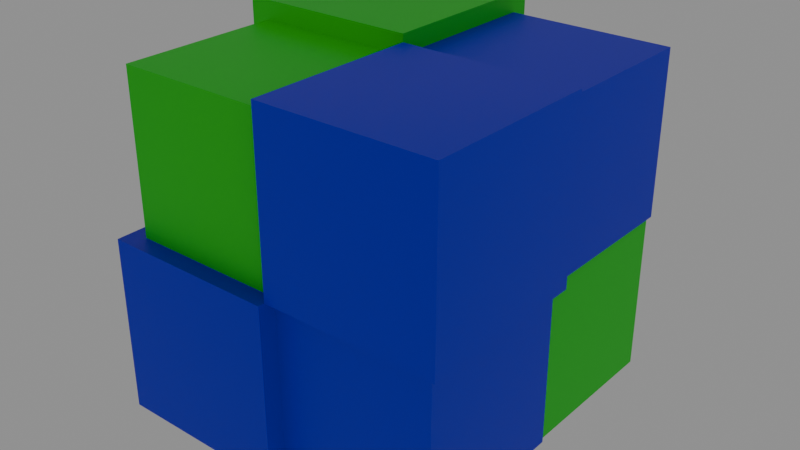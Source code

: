 # Source: MultiCube.blend  (saved by Blender 4.0.36; exported with 4.5.12 LTS)
import bpy
from mathutils import Matrix  # noqa: F401  (used for matrix-valued properties, if any)

bpy.ops.wm.read_factory_settings(use_empty=True)
scene = bpy.context.scene
scene.name = 'Scene'

# ---- collections
col_collection = bpy.data.collections.new('Collection'); scene.collection.children.link(col_collection)

# ---- images (referenced by path relative to the original .blend; pixels are not part of the script)
import os
ASSET_DIR = os.environ.get("B2B_ASSET_DIR", "")  # directory of the original .blend (textures are referenced by path, not embedded)
HERE = os.path.dirname(os.path.abspath(__file__))  # packed textures are extracted next to this script under _unpacked/

def load_image(name, relpath, width, height, colorspace="sRGB"):
    """Load a texture the original file referenced (path relative to the .blend, or extracted next to this script)."""
    p = next((c for c in (os.path.join(HERE, relpath), os.path.join(ASSET_DIR, relpath)) if relpath and os.path.exists(c)), "")
    if p:
        img = bpy.data.images.load(p, check_existing=True)
        img.name = name
    else:  # same state as the original file: an image datablock whose file is absent (Cycles renders it pink)
        img = bpy.data.images.new(name, width, height)
        img.source = "FILE"
        img.filepath = "//" + (relpath or name)
    img.colorspace_settings.name = colorspace
    return img
img_texturemap = load_image('TextureMap', 'TextureMap.png', 1024, 1024, 'sRGB')

# ---- materials (node trees are filled in below, after node groups)
mat_blue = bpy.data.materials.new('Blue')
mat_green = bpy.data.materials.new('Green')
mat_red = bpy.data.materials.new('Red')

# ---- material node trees
mat_blue.use_nodes = True; mat_blue.node_tree.nodes.clear()
_N = mat_blue.node_tree.nodes; _L = mat_blue.node_tree.links
n0 = _N.new('ShaderNodeOutputMaterial'); n0.name = 'Material Output'; n0.location = (300, 300)
n1 = _N.new('ShaderNodeBsdfPrincipled'); n1.name = 'Principled BSDF'; n1.location = (10, 300)
n1.inputs[0].default_value = (0.0, 0.0, 0.8, 1.0)
n1.inputs[3].default_value = 1.45
n2 = _N.new('ShaderNodeTexImage'); n2.name = 'Image Texture'; n2.location = (642, 149)
n2.image = img_texturemap
_L.new(n1.outputs[0], n0.inputs[0])
n0.is_active_output = True
mat_green.use_nodes = True; mat_green.node_tree.nodes.clear()
_N = mat_green.node_tree.nodes; _L = mat_green.node_tree.links
n0 = _N.new('ShaderNodeBsdfPrincipled'); n0.name = 'Principled BSDF'; n0.location = (10, 300)
n0.inputs[0].default_value = (0.0, 0.8, 0.0, 1.0)
n0.inputs[3].default_value = 1.45
n1 = _N.new('ShaderNodeOutputMaterial'); n1.name = 'Material Output'; n1.location = (300, 300)
n2 = _N.new('ShaderNodeTexImage'); n2.name = 'Image Texture'; n2.location = (611, 138)
n2.image = img_texturemap
_L.new(n0.outputs[0], n1.inputs[0])
n1.is_active_output = True
mat_red.use_nodes = True; mat_red.node_tree.nodes.clear()
_N = mat_red.node_tree.nodes; _L = mat_red.node_tree.links
n0 = _N.new('ShaderNodeOutputMaterial'); n0.name = 'Material Output'; n0.location = (300, 300)
n1 = _N.new('ShaderNodeBsdfPrincipled'); n1.name = 'Principled BSDF'; n1.location = (10, 300)
n1.inputs[0].default_value = (0.8, 0.0, 0.0, 1.0)
n1.inputs[3].default_value = 1.45
n2 = _N.new('ShaderNodeTexImage'); n2.name = 'Image Texture'; n2.location = (530, 184)
n2.image = img_texturemap
_L.new(n1.outputs[0], n0.inputs[0])
n0.is_active_output = True

# ---- world
world_world = bpy.data.worlds.new('World'); scene.world = world_world
world_world.use_nodes = True; world_world.node_tree.nodes.clear()
_N = world_world.node_tree.nodes; _L = world_world.node_tree.links
n0 = _N.new('ShaderNodeOutputWorld'); n0.name = 'World Output'; n0.location = (300, 300)
n1 = _N.new('ShaderNodeBackground'); n1.name = 'Background'; n1.location = (10, 300)
n1.inputs[0].default_value = (1.0, 1.0, 1.0, 1.0)
n1.inputs[1].default_value = 0.3
_L.new(n1.outputs[0], n0.inputs[0])
n0.is_active_output = True
world_world.color = (0.05088, 0.05088, 0.05088)
world_world.use_sun_shadow = False
world_world.sun_shadow_jitter_overblur = 0.0

# ---- meshes
me_cube_001 = bpy.data.meshes.new('Cube.001')
me_cube_001.from_pydata([(0.0, 0.0, 0.0), (0.0, 0.0, 2.0), (0.0, 2.0, 0.0), (0.0, 2.0, 2.0), (2.0, 0.0, 0.0), (2.0, 0.0, 2.0), (2.0, 2.0, 0.0), (2.0, 2.0, 2.0)], [], [(0, 1, 3, 2), (2, 3, 7, 6), (6, 7, 5, 4), (4, 5, 1, 0), (2, 6, 4, 0), (7, 3, 1, 5)])
_uv = me_cube_001.uv_layers.new(name='UVMap')
_uv.uv.foreach_set('vector', [0.3336, 0.0002306, 0.4168, 0.0002306, 0.4168, 0.08345, 0.3336, 0.08345, 0.3336, 0.08345, 0.4168, 0.08345, 0.4168, 0.1667, 0.3336, 0.1667, 0.3336, 0.1667, 0.4168, 0.1667, 0.4168, 0.2499, 0.3336, 0.2499, 0.3336, 0.2499, 0.4168, 0.2499, 0.4168, 0.3331, 0.3336, 0.3331, 0.2503, 0.1667, 0.3336, 0.1667, 0.3336, 0.2499, 0.2503, 0.2499, 0.4168, 0.1667, 0.5, 0.1667, 0.5, 0.2499, 0.4168, 0.2499])
me_cube_001.materials.append(mat_blue)
me_cube_001.update()
me_cube_002 = bpy.data.meshes.new('Cube.002')
me_cube_002.from_pydata([(-2.0, 0.0, 0.0), (-2.0, 2.0, 0.0), (-2.0, 0.0, 2.0), (0.0, 0.0, 0.0), (0.0, 2.0, 0.0), (0.0, 0.0, 2.0), (0.0, 2.0, 2.0), (-2.0, 2.0, 2.0)], [], [(1, 4, 3, 0), (0, 2, 7, 1), (3, 5, 2, 0), (4, 6, 5, 3), (6, 7, 2, 5), (1, 7, 6, 4)])
_uv = me_cube_002.uv_layers.new(name='UVMap')
_uv.uv.foreach_set('vector', [0.0002306, 0.5, 0.08345, 0.5, 0.08345, 0.5832, 0.0002306, 0.5832, 0.08345, 0.3336, 0.1667, 0.3336, 0.1667, 0.4168, 0.08345, 0.4168, 0.08345, 0.5832, 0.1667, 0.5832, 0.1667, 0.6664, 0.08345, 0.6664, 0.08345, 0.5, 0.1667, 0.5, 0.1667, 0.5832, 0.08345, 0.5832, 0.1667, 0.5, 0.2499, 0.5, 0.2499, 0.5832, 0.1667, 0.5832, 0.08345, 0.4168, 0.1667, 0.4168, 0.1667, 0.5, 0.08345, 0.5])
me_cube_002.materials.append(mat_green)
me_cube_002.update()
me_cube_003 = bpy.data.meshes.new('Cube.003')
me_cube_003.from_pydata([(0.0, -2.0, 0.0), (0.0, 0.0, 0.0), (0.0, -2.0, 2.0), (2.0, -2.0, 0.0), (2.0, 0.0, 0.0), (2.0, -2.0, 2.0), (2.0, 0.0, 2.0), (0.0, 0.0, 2.0)], [], [(1, 4, 3, 0), (0, 2, 7, 1), (3, 5, 2, 0), (4, 6, 5, 3), (6, 7, 2, 5), (1, 7, 6, 4)])
_uv = me_cube_003.uv_layers.new(name='UVMap')
_uv.uv.foreach_set('vector', [0.2503, 0.5, 0.3336, 0.5, 0.3336, 0.5832, 0.2503, 0.5832, 0.3336, 0.3336, 0.4168, 0.3336, 0.4168, 0.4168, 0.3336, 0.4168, 0.3336, 0.5832, 0.4168, 0.5832, 0.4168, 0.6664, 0.3336, 0.6664, 0.3336, 0.5, 0.4168, 0.5, 0.4168, 0.5832, 0.3336, 0.5832, 0.4168, 0.5, 0.5, 0.5, 0.5, 0.5832, 0.4168, 0.5832, 0.3336, 0.4168, 0.4168, 0.4168, 0.4168, 0.5, 0.3336, 0.5])
me_cube_003.materials.append(mat_blue)
me_cube_003.update()
me_cube_004 = bpy.data.meshes.new('Cube.004')
me_cube_004.from_pydata([(-2.0, -2.0, 0.0), (-2.0, 0.0, 0.0), (-2.0, -2.0, 2.0), (0.0, -2.0, 0.0), (0.0, 0.0, 0.0), (0.0, -2.0, 2.0), (0.0, 0.0, 2.0), (-2.0, 0.0, 2.0)], [], [(1, 4, 3, 0), (0, 2, 7, 1), (3, 5, 2, 0), (4, 6, 5, 3), (6, 7, 2, 5), (1, 7, 6, 4)])
_uv = me_cube_004.uv_layers.new(name='UVMap')
_uv.uv.foreach_set('vector', [0.5005, 0.1667, 0.5837, 0.1667, 0.5837, 0.2499, 0.5005, 0.2499, 0.5837, 0.0002306, 0.6669, 0.0002306, 0.6669, 0.08345, 0.5837, 0.08345, 0.5837, 0.2499, 0.6669, 0.2499, 0.6669, 0.3331, 0.5837, 0.3331, 0.5837, 0.1667, 0.6669, 0.1667, 0.6669, 0.2499, 0.5837, 0.2499, 0.6669, 0.1667, 0.7501, 0.1667, 0.7501, 0.2499, 0.6669, 0.2499, 0.5837, 0.08345, 0.6669, 0.08345, 0.6669, 0.1667, 0.5837, 0.1667])
me_cube_004.materials.append(mat_green)
me_cube_004.update()
me_cube_005 = bpy.data.meshes.new('Cube.005')
me_cube_005.from_pydata([(0.0, 0.0, -2.0), (0.0, 2.0, -2.0), (0.0, 0.0, 0.0), (2.0, 0.0, -2.0), (2.0, 2.0, -2.0), (2.0, 0.0, 0.0), (2.0, 2.0, 0.0), (0.0, 2.0, 0.0)], [], [(1, 4, 3, 0), (0, 2, 7, 1), (3, 5, 2, 0), (4, 6, 5, 3), (6, 7, 2, 5), (1, 7, 6, 4)])
_uv = me_cube_005.uv_layers.new(name='UVMap')
_uv.uv.foreach_set('vector', [0.0002306, 0.1667, 0.08345, 0.1667, 0.08345, 0.2499, 0.0002306, 0.2499, 0.08345, 0.0002306, 0.1667, 0.0002306, 0.1667, 0.08345, 0.08345, 0.08345, 0.08345, 0.2499, 0.1667, 0.2499, 0.1667, 0.3331, 0.08345, 0.3331, 0.08345, 0.1667, 0.1667, 0.1667, 0.1667, 0.2499, 0.08345, 0.2499, 0.1667, 0.1667, 0.2499, 0.1667, 0.2499, 0.2499, 0.1667, 0.2499, 0.08345, 0.08345, 0.1667, 0.08345, 0.1667, 0.1667, 0.08345, 0.1667])
me_cube_005.materials.append(mat_green)
me_cube_005.update()
me_cube_006 = bpy.data.meshes.new('Cube.006')
me_cube_006.from_pydata([(-2.0, 0.0, -2.0), (-2.0, 2.0, -2.0), (-2.0, 0.0, 0.0), (0.0, 0.0, -2.0), (0.0, 2.0, -2.0), (0.0, 0.0, 0.0), (0.0, 2.0, 0.0), (-2.0, 2.0, 0.0)], [], [(1, 4, 3, 0), (0, 2, 7, 1), (3, 5, 2, 0), (4, 6, 5, 3), (6, 7, 2, 5), (1, 7, 6, 4)])
_uv = me_cube_006.uv_layers.new(name='UVMap')
_uv.uv.foreach_set('vector', [0.5005, 0.5, 0.5837, 0.5, 0.5837, 0.5832, 0.5005, 0.5832, 0.5837, 0.3336, 0.6669, 0.3336, 0.6669, 0.4168, 0.5837, 0.4168, 0.5837, 0.5832, 0.6669, 0.5832, 0.6669, 0.6664, 0.5837, 0.6664, 0.5837, 0.5, 0.6669, 0.5, 0.6669, 0.5832, 0.5837, 0.5832, 0.6669, 0.5, 0.7501, 0.5, 0.7501, 0.5832, 0.6669, 0.5832, 0.5837, 0.4168, 0.6669, 0.4168, 0.6669, 0.5, 0.5837, 0.5])
me_cube_006.materials.append(mat_red)
me_cube_006.update()
me_cube_007 = bpy.data.meshes.new('Cube.007')
me_cube_007.from_pydata([(0.0, -2.0, -2.0), (0.0, 0.0, -2.0), (0.0, -2.0, 0.0), (2.0, -2.0, -2.0), (2.0, 0.0, -2.0), (2.0, -2.0, 0.0), (2.0, 0.0, 0.0), (0.0, 0.0, 0.0)], [], [(1, 4, 3, 0), (0, 2, 7, 1), (3, 5, 2, 0), (4, 6, 5, 3), (6, 7, 2, 5), (1, 7, 6, 4)])
_uv = me_cube_007.uv_layers.new(name='UVMap')
_uv.uv.foreach_set('vector', [0.0002306, 0.8333, 0.08345, 0.8333, 0.08345, 0.9166, 0.0002306, 0.9166, 0.08345, 0.6669, 0.1667, 0.6669, 0.1667, 0.7501, 0.08345, 0.7501, 0.08345, 0.9166, 0.1667, 0.9166, 0.1667, 0.9998, 0.08345, 0.9998, 0.08345, 0.8333, 0.1667, 0.8333, 0.1667, 0.9166, 0.08345, 0.9166, 0.1667, 0.8333, 0.2499, 0.8333, 0.2499, 0.9166, 0.1667, 0.9166, 0.08345, 0.7501, 0.1667, 0.7501, 0.1667, 0.8333, 0.08345, 0.8333])
me_cube_007.materials.append(mat_blue)
me_cube_007.update()
me_cube_008 = bpy.data.meshes.new('Cube.008')
me_cube_008.from_pydata([(-2.0, -2.0, -2.0), (-2.0, 0.0, -2.0), (-2.0, -2.0, 0.0), (0.0, -2.0, -2.0), (0.0, 0.0, -2.0), (0.0, -2.0, 0.0), (0.0, 0.0, 0.0), (-2.0, 0.0, 0.0)], [], [(1, 4, 3, 0), (0, 2, 7, 1), (3, 5, 2, 0), (4, 6, 5, 3), (6, 7, 2, 5), (1, 7, 6, 4)])
_uv = me_cube_008.uv_layers.new(name='UVMap')
_uv.uv.foreach_set('vector', [0.2503, 0.8333, 0.3336, 0.8333, 0.3336, 0.9166, 0.2503, 0.9166, 0.3336, 0.6669, 0.4168, 0.6669, 0.4168, 0.7501, 0.3336, 0.7501, 0.3336, 0.9166, 0.4168, 0.9166, 0.4168, 0.9998, 0.3336, 0.9998, 0.3336, 0.8333, 0.4168, 0.8333, 0.4168, 0.9166, 0.3336, 0.9166, 0.4168, 0.8333, 0.5, 0.8333, 0.5, 0.9166, 0.4168, 0.9166, 0.3336, 0.7501, 0.4168, 0.7501, 0.4168, 0.8333, 0.3336, 0.8333])
me_cube_008.materials.append(mat_blue)
me_cube_008.update()

# ---- objects
ob_cube = bpy.data.objects.new('Cube', me_cube_001)
ob_cube_001 = bpy.data.objects.new('Cube.001', me_cube_002)
ob_cube_002 = bpy.data.objects.new('Cube.002', me_cube_003)
ob_cube_003 = bpy.data.objects.new('Cube.003', me_cube_004)
ob_cube_004 = bpy.data.objects.new('Cube.004', me_cube_005)
ob_cube_005 = bpy.data.objects.new('Cube.005', me_cube_006)
ob_cube_006 = bpy.data.objects.new('Cube.006', me_cube_007)
ob_cube_007 = bpy.data.objects.new('Cube.007', me_cube_008)

# ---- transforms, parenting, visibility, modifiers, constraints
ob_cube.location = (0.0, 0.0, 0.0)
ob_cube.scale = (0.9432, 0.9432, 0.9432)
ob_cube_001.location = (0.0, 0.0, 0.0)
ob_cube_001.scale = (1.05, 1.05, 1.05)
ob_cube_002.location = (0.0, 0.0, 0.0)
ob_cube_002.scale = (1.006, 1.006, 1.006)
ob_cube_003.location = (0.0, 0.0, 0.0)
ob_cube_003.scale = (0.939, 0.939, 0.939)
ob_cube_004.location = (0.0, 0.0, 0.0)
ob_cube_004.scale = (0.9265, 0.9265, 0.9265)
ob_cube_005.location = (0.0, 0.0, 0.0)
ob_cube_005.scale = (1.01, 1.01, 1.01)
ob_cube_006.location = (0.0, 0.0, 0.0)
ob_cube_006.scale = (0.9371, 0.9371, 0.9371)
ob_cube_007.location = (0.0, 0.0, 0.0)
ob_cube_007.scale = (1.042, 1.042, 1.042)

# ---- collection membership
col_collection.objects.link(ob_cube)
col_collection.objects.link(ob_cube_001)
col_collection.objects.link(ob_cube_002)
col_collection.objects.link(ob_cube_003)
col_collection.objects.link(ob_cube_004)
col_collection.objects.link(ob_cube_005)
col_collection.objects.link(ob_cube_006)
col_collection.objects.link(ob_cube_007)

# ---- scene / render settings (as saved in the file)
scene.frame_start = 1; scene.frame_end = 250; scene.frame_set(1)
scene.render.engine = 'CYCLES'
scene.cycles.sampling_pattern = 'TABULATED_SOBOL'
bpy.context.view_layer.update()

# ---- added for rendering (the .blend has no active camera): camera
cam_auto = bpy.data.cameras.new('AutoCamera')
cam_auto.lens = 50.0
cam_auto.sensor_width = 36.0
cam_auto.clip_end = 1000.0
ob_auto_camera = bpy.data.objects.new('AutoCamera', cam_auto)
scene.collection.objects.link(ob_auto_camera)
ob_auto_camera.location = (6.62153, -7.99106, 5.34065)
ob_auto_camera.rotation_euler = (1.09748, -7.21219e-08, 0.694738)
scene.camera = ob_auto_camera
bpy.context.view_layer.update()
